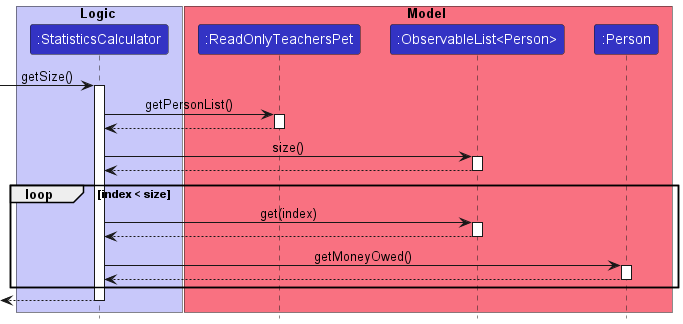

The diagram above was rendered by PlantUML. Its source (embedded in the PNG):
@startuml
!include style.puml

box Logic LOGIC_COLOR_T1
participant ":StatisticsCalculator" as StatisticsCalculator LOGIC_COLOR
end box

box Model MODEL_COLOR_T1
participant ":ReadOnlyTeachersPet" as ReadOnlyTeachersPet LOGIC_COLOR
participant ":ObservableList<Person>" as ObservableList LOGIC_COLOR
participant ":Person" as Person LOGIC_COLOR
end box

[-> StatisticsCalculator : getSize()
activate StatisticsCalculator

StatisticsCalculator -> ReadOnlyTeachersPet : getPersonList()
activate ReadOnlyTeachersPet

ReadOnlyTeachersPet --> StatisticsCalculator
deactivate ReadOnlyTeachersPet

StatisticsCalculator -> ObservableList : size()
activate ObservableList

ObservableList --> StatisticsCalculator
deactivate ObservableList

loop index < size

StatisticsCalculator -> ObservableList : get(index)
activate ObservableList

ObservableList --> StatisticsCalculator
deactivate ObservableList

StatisticsCalculator -> Person : getMoneyOwed()
activate Person

Person --> StatisticsCalculator
deactivate
end
[<--StatisticsCalculator

deactivate StatisticsCalculator
@enduml